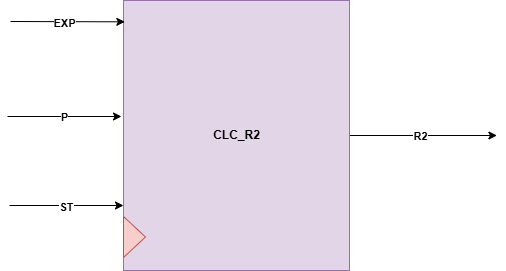

The diagram above was exported from draw.io. Its source (the exported page's mxGraphModel, read from the mxfile embedded in the PNG):
<mxGraphModel dx="1042" dy="565" grid="0" gridSize="10" guides="1" tooltips="1" connect="1" arrows="1" fold="1" page="1" pageScale="1" pageWidth="1700" pageHeight="1100" math="0" shadow="0">
  <root>
    <mxCell id="0" />
    <mxCell id="1" parent="0" />
    <mxCell id="Xh9ctPkq4pBXrQBqrlgF-12" style="edgeStyle=orthogonalEdgeStyle;rounded=0;orthogonalLoop=1;jettySize=auto;html=1;exitX=1;exitY=0.5;exitDx=0;exitDy=0;" edge="1" parent="1" source="Xh9ctPkq4pBXrQBqrlgF-1">
      <mxGeometry relative="1" as="geometry">
        <mxPoint x="828.4000244140625" y="295" as="targetPoint" />
      </mxGeometry>
    </mxCell>
    <mxCell id="Xh9ctPkq4pBXrQBqrlgF-16" value="&lt;b&gt;R2&lt;/b&gt;" style="edgeLabel;html=1;align=center;verticalAlign=middle;resizable=0;points=[];" vertex="1" connectable="0" parent="Xh9ctPkq4pBXrQBqrlgF-12">
      <mxGeometry x="-0.0561" relative="1" as="geometry">
        <mxPoint as="offset" />
      </mxGeometry>
    </mxCell>
    <mxCell id="Xh9ctPkq4pBXrQBqrlgF-1" value="" style="rounded=0;whiteSpace=wrap;html=1;fillColor=#e1d5e7;strokeColor=#9673a6;" vertex="1" parent="1">
      <mxGeometry x="455" y="160" width="226" height="270" as="geometry" />
    </mxCell>
    <mxCell id="Xh9ctPkq4pBXrQBqrlgF-2" value="&lt;b&gt;CLC_R2&lt;/b&gt;" style="text;html=1;align=center;verticalAlign=middle;resizable=0;points=[];autosize=1;strokeColor=none;fillColor=none;" vertex="1" parent="1">
      <mxGeometry x="535.5" y="282" width="65" height="26" as="geometry" />
    </mxCell>
    <mxCell id="Xh9ctPkq4pBXrQBqrlgF-3" value="" style="triangle;whiteSpace=wrap;html=1;fillColor=#f8cecc;strokeColor=#b85450;" vertex="1" parent="1">
      <mxGeometry x="455" y="376" width="22" height="41" as="geometry" />
    </mxCell>
    <mxCell id="Xh9ctPkq4pBXrQBqrlgF-4" value="" style="endArrow=classic;html=1;rounded=0;entryX=0.006;entryY=0.079;entryDx=0;entryDy=0;entryPerimeter=0;" edge="1" parent="1" target="Xh9ctPkq4pBXrQBqrlgF-1">
      <mxGeometry width="50" height="50" relative="1" as="geometry">
        <mxPoint x="342" y="181" as="sourcePoint" />
        <mxPoint x="428" y="210" as="targetPoint" />
      </mxGeometry>
    </mxCell>
    <mxCell id="Xh9ctPkq4pBXrQBqrlgF-9" value="&lt;b&gt;EXP&lt;/b&gt;" style="edgeLabel;html=1;align=center;verticalAlign=middle;resizable=0;points=[];" vertex="1" connectable="0" parent="Xh9ctPkq4pBXrQBqrlgF-4">
      <mxGeometry x="-0.2689" y="-1" relative="1" as="geometry">
        <mxPoint x="12" as="offset" />
      </mxGeometry>
    </mxCell>
    <mxCell id="Xh9ctPkq4pBXrQBqrlgF-5" value="" style="endArrow=classic;html=1;rounded=0;entryX=0.006;entryY=0.079;entryDx=0;entryDy=0;entryPerimeter=0;" edge="1" parent="1">
      <mxGeometry width="50" height="50" relative="1" as="geometry">
        <mxPoint x="341" y="365" as="sourcePoint" />
        <mxPoint x="455" y="365" as="targetPoint" />
      </mxGeometry>
    </mxCell>
    <mxCell id="Xh9ctPkq4pBXrQBqrlgF-11" value="&lt;b&gt;ST&lt;/b&gt;" style="edgeLabel;html=1;align=center;verticalAlign=middle;resizable=0;points=[];" vertex="1" connectable="0" parent="Xh9ctPkq4pBXrQBqrlgF-5">
      <mxGeometry x="-0.0211" y="-1" relative="1" as="geometry">
        <mxPoint as="offset" />
      </mxGeometry>
    </mxCell>
    <mxCell id="Xh9ctPkq4pBXrQBqrlgF-6" value="" style="endArrow=classic;html=1;rounded=0;entryX=0.006;entryY=0.079;entryDx=0;entryDy=0;entryPerimeter=0;" edge="1" parent="1">
      <mxGeometry width="50" height="50" relative="1" as="geometry">
        <mxPoint x="339" y="276" as="sourcePoint" />
        <mxPoint x="453" y="276" as="targetPoint" />
      </mxGeometry>
    </mxCell>
    <mxCell id="Xh9ctPkq4pBXrQBqrlgF-10" value="&lt;b&gt;P&lt;/b&gt;" style="edgeLabel;html=1;align=center;verticalAlign=middle;resizable=0;points=[];" vertex="1" connectable="0" parent="Xh9ctPkq4pBXrQBqrlgF-6">
      <mxGeometry x="-0.0211" y="-4" relative="1" as="geometry">
        <mxPoint y="-4" as="offset" />
      </mxGeometry>
    </mxCell>
  </root>
</mxGraphModel>